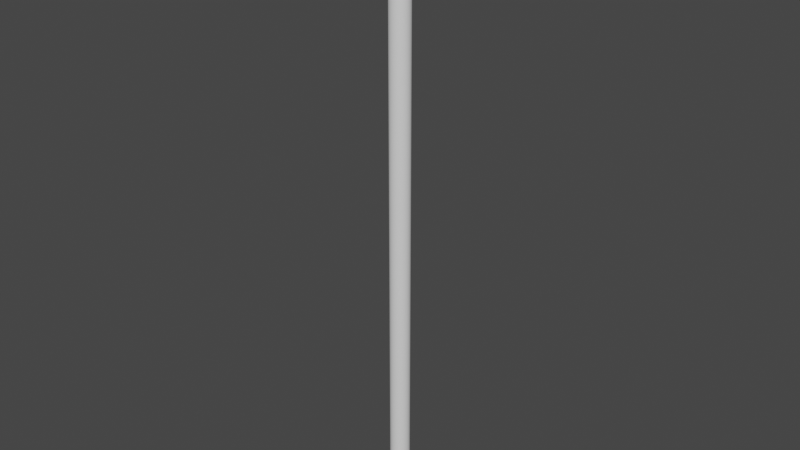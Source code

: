 # Source: stick.blend  (saved by Blender 2.81.16; exported with 4.5.12 LTS)
import bpy
from mathutils import Matrix  # noqa: F401  (used for matrix-valued properties, if any)

bpy.ops.wm.read_factory_settings(use_empty=True)
scene = bpy.context.scene
scene.name = 'Scene'

# ---- collections
col_collection = bpy.data.collections.new('Collection'); scene.collection.children.link(col_collection)

# ---- world
world_world = bpy.data.worlds.new('World'); scene.world = world_world
world_world.use_nodes = True; world_world.node_tree.nodes.clear()
_N = world_world.node_tree.nodes; _L = world_world.node_tree.links
n0 = _N.new('ShaderNodeOutputWorld'); n0.name = 'World Output'; n0.location = (300, 300)
n1 = _N.new('ShaderNodeBackground'); n1.name = 'Background'; n1.location = (10, 300)
n1.inputs[0].default_value = (0.05088, 0.05088, 0.05088, 1.0)
_L.new(n1.outputs[0], n0.inputs[0])
n0.is_active_output = True
world_world.color = (0.05088, 0.05088, 0.05088)
world_world.use_sun_shadow = False
world_world.sun_shadow_jitter_overblur = 0.0

# ---- meshes
me_cylinder = bpy.data.meshes.new('Cylinder')
me_cylinder.from_pydata([(0.0, 1.0, -1.0), (0.0, 1.0, 1.0), (0.1951, 0.9808, -1.0), (0.1951, 0.9808, 1.0), (0.3827, 0.9239, -1.0), (0.3827, 0.9239, 1.0), (0.5556, 0.8315, -1.0), (0.5556, 0.8315, 1.0), (0.7071, 0.7071, -1.0), (0.7071, 0.7071, 1.0), (0.8315, 0.5556, -1.0), (0.8315, 0.5556, 1.0), (0.9239, 0.3827, -1.0), (0.9239, 0.3827, 1.0), (0.9808, 0.1951, -1.0), (0.9808, 0.1951, 1.0), (1.0, 7.55e-08, -1.0), (1.0, 7.55e-08, 1.0), (0.9808, -0.1951, -1.0), (0.9808, -0.1951, 1.0), (0.9239, -0.3827, -1.0), (0.9239, -0.3827, 1.0), (0.8315, -0.5556, -1.0), (0.8315, -0.5556, 1.0), (0.7071, -0.7071, -1.0), (0.7071, -0.7071, 1.0), (0.5556, -0.8315, -1.0), (0.5556, -0.8315, 1.0), (0.3827, -0.9239, -1.0), (0.3827, -0.9239, 1.0), (0.1951, -0.9808, -1.0), (0.1951, -0.9808, 1.0), (-3.258e-07, -1.0, -1.0), (-3.258e-07, -1.0, 1.0), (-0.1951, -0.9808, -1.0), (-0.1951, -0.9808, 1.0), (-0.3827, -0.9239, -1.0), (-0.3827, -0.9239, 1.0), (-0.5556, -0.8315, -1.0), (-0.5556, -0.8315, 1.0), (-0.7071, -0.7071, -1.0), (-0.7071, -0.7071, 1.0), (-0.8315, -0.5556, -1.0), (-0.8315, -0.5556, 1.0), (-0.9239, -0.3827, -1.0), (-0.9239, -0.3827, 1.0), (-0.9808, -0.1951, -1.0), (-0.9808, -0.1951, 1.0), (-1.0, 9.656e-07, -1.0), (-1.0, 9.656e-07, 1.0), (-0.9808, 0.1951, -1.0), (-0.9808, 0.1951, 1.0), (-0.9239, 0.3827, -1.0), (-0.9239, 0.3827, 1.0), (-0.8315, 0.5556, -1.0), (-0.8315, 0.5556, 1.0), (-0.7071, 0.7071, -1.0), (-0.7071, 0.7071, 1.0), (-0.5556, 0.8315, -1.0), (-0.5556, 0.8315, 1.0), (-0.3827, 0.9239, -1.0), (-0.3827, 0.9239, 1.0), (-0.1951, 0.9808, -1.0), (-0.1951, 0.9808, 1.0)], [], [(0, 1, 3, 2), (2, 3, 5, 4), (4, 5, 7, 6), (6, 7, 9, 8), (8, 9, 11, 10), (10, 11, 13, 12), (12, 13, 15, 14), (14, 15, 17, 16), (16, 17, 19, 18), (18, 19, 21, 20), (20, 21, 23, 22), (22, 23, 25, 24), (24, 25, 27, 26), (26, 27, 29, 28), (28, 29, 31, 30), (30, 31, 33, 32), (32, 33, 35, 34), (34, 35, 37, 36), (36, 37, 39, 38), (38, 39, 41, 40), (40, 41, 43, 42), (42, 43, 45, 44), (44, 45, 47, 46), (46, 47, 49, 48), (48, 49, 51, 50), (50, 51, 53, 52), (52, 53, 55, 54), (54, 55, 57, 56), (56, 57, 59, 58), (58, 59, 61, 60), (3, 1, 63, 61, 59, 57, 55, 53, 51, 49, 47, 45, 43, 41, 39, 37, 35, 33, 31, 29, 27, 25, 23, 21, 19, 17, 15, 13, 11, 9, 7, 5), (60, 61, 63, 62), (62, 63, 1, 0), (0, 2, 4, 6, 8, 10, 12, 14, 16, 18, 20, 22, 24, 26, 28, 30, 32, 34, 36, 38, 40, 42, 44, 46, 48, 50, 52, 54, 56, 58, 60, 62)])
me_cylinder.polygons.foreach_set('use_smooth', [True] * 34)
_uv = me_cylinder.uv_layers.new(name='UVMap')
_uv.uv.foreach_set('vector', [1.0, 0.5, 1.0, 1.0, 0.9688, 1.0, 0.9688, 0.5, 0.9688, 0.5, 0.9688, 1.0, 0.9375, 1.0, 0.9375, 0.5, 0.9375, 0.5, 0.9375, 1.0, 0.9062, 1.0, 0.9062, 0.5, 0.9062, 0.5, 0.9062, 1.0, 0.875, 1.0, 0.875, 0.5, 0.875, 0.5, 0.875, 1.0, 0.8438, 1.0, 0.8438, 0.5, 0.8438, 0.5, 0.8438, 1.0, 0.8125, 1.0, 0.8125, 0.5, 0.8125, 0.5, 0.8125, 1.0, 0.7812, 1.0, 0.7812, 0.5, 0.7812, 0.5, 0.7812, 1.0, 0.75, 1.0, 0.75, 0.5, 0.75, 0.5, 0.75, 1.0, 0.7188, 1.0, 0.7188, 0.5, 0.7188, 0.5, 0.7188, 1.0, 0.6875, 1.0, 0.6875, 0.5, 0.6875, 0.5, 0.6875, 1.0, 0.6562, 1.0, 0.6562, 0.5, 0.6562, 0.5, 0.6562, 1.0, 0.625, 1.0, 0.625, 0.5, 0.625, 0.5, 0.625, 1.0, 0.5938, 1.0, 0.5938, 0.5, 0.5938, 0.5, 0.5938, 1.0, 0.5625, 1.0, 0.5625, 0.5, 0.5625, 0.5, 0.5625, 1.0, 0.5312, 1.0, 0.5312, 0.5, 0.5312, 0.5, 0.5312, 1.0, 0.5, 1.0, 0.5, 0.5, 0.5, 0.5, 0.5, 1.0, 0.4688, 1.0, 0.4688, 0.5, 0.4688, 0.5, 0.4688, 1.0, 0.4375, 1.0, 0.4375, 0.5, 0.4375, 0.5, 0.4375, 1.0, 0.4062, 1.0, 0.4062, 0.5, 0.4062, 0.5, 0.4062, 1.0, 0.375, 1.0, 0.375, 0.5, 0.375, 0.5, 0.375, 1.0, 0.3438, 1.0, 0.3438, 0.5, 0.3438, 0.5, 0.3438, 1.0, 0.3125, 1.0, 0.3125, 0.5, 0.3125, 0.5, 0.3125, 1.0, 0.2812, 1.0, 0.2812, 0.5, 0.2812, 0.5, 0.2812, 1.0, 0.25, 1.0, 0.25, 0.5, 0.25, 0.5, 0.25, 1.0, 0.2188, 1.0, 0.2188, 0.5, 0.2188, 0.5, 0.2188, 1.0, 0.1875, 1.0, 0.1875, 0.5, 0.1875, 0.5, 0.1875, 1.0, 0.1562, 1.0, 0.1562, 0.5, 0.1562, 0.5, 0.1562, 1.0, 0.125, 1.0, 0.125, 0.5, 0.125, 0.5, 0.125, 1.0, 0.09375, 1.0, 0.09375, 0.5, 0.09375, 0.5, 0.09375, 1.0, 0.0625, 1.0, 0.0625, 0.5, 0.2968, 0.4854, 0.25, 0.49, 0.2032, 0.4854, 0.1582, 0.4717, 0.1167, 0.4496, 0.08029, 0.4197, 0.05045, 0.3833, 0.02827, 0.3418, 0.01461, 0.2968, 0.01, 0.25, 0.01461, 0.2032, 0.02827, 0.1582, 0.05045, 0.1167, 0.08029, 0.08029, 0.1167, 0.05045, 0.1582, 0.02827, 0.2032, 0.01461, 0.25, 0.01, 0.2968, 0.01461, 0.3418, 0.02827, 0.3833, 0.05045, 0.4197, 0.08029, 0.4496, 0.1167, 0.4717, 0.1582, 0.4854, 0.2032, 0.49, 0.25, 0.4854, 0.2968, 0.4717, 0.3418, 0.4496, 0.3833, 0.4197, 0.4197, 0.3833, 0.4496, 0.3418, 0.4717, 0.0625, 0.5, 0.0625, 1.0, 0.03125, 1.0, 0.03125, 0.5, 0.03125, 0.5, 0.03125, 1.0, 0.0, 1.0, 0.0, 0.5, 0.75, 0.49, 0.7968, 0.4854, 0.8418, 0.4717, 0.8833, 0.4496, 0.9197, 0.4197, 0.9496, 0.3833, 0.9717, 0.3418, 0.9854, 0.2968, 0.99, 0.25, 0.9854, 0.2032, 0.9717, 0.1582, 0.9496, 0.1167, 0.9197, 0.08029, 0.8833, 0.05045, 0.8418, 0.02827, 0.7968, 0.01461, 0.75, 0.01, 0.7032, 0.01461, 0.6582, 0.02827, 0.6167, 0.05045, 0.5803, 0.08029, 0.5504, 0.1167, 0.5283, 0.1582, 0.5146, 0.2032, 0.51, 0.25, 0.5146, 0.2968, 0.5283, 0.3418, 0.5504, 0.3833, 0.5803, 0.4197, 0.6167, 0.4496, 0.6582, 0.4717, 0.7032, 0.4854])
me_cylinder.use_remesh_fix_poles = True
me_cylinder.use_remesh_preserve_attributes = False
me_cylinder.use_mirror_vertex_groups = False
me_cylinder.update()

# ---- objects
ob_cylinder = bpy.data.objects.new('Cylinder', me_cylinder)

# ---- transforms, parenting, visibility, modifiers, constraints
ob_cylinder.location = (0.0, 0.0, 0.0)
ob_cylinder.scale = (0.579, 0.579, 18.06)
ob_cylinder.lineart.crease_threshold = 0.0

# ---- collection membership
col_collection.objects.link(ob_cylinder)

# ---- scene / render settings (as saved in the file)
scene.frame_start = 1; scene.frame_end = 250; scene.frame_set(1)
scene.render.engine = 'BLENDER_EEVEE_NEXT'
scene.cycles.use_denoising = False
scene.cycles.samples = 128
scene.cycles.sampling_pattern = 'TABULATED_SOBOL'
scene.cycles.use_adaptive_sampling = False
scene.cycles.use_light_tree = False
scene.view_settings.view_transform = 'Filmic'
bpy.context.view_layer.update()

# ---- added for rendering (the .blend has no active camera and no usable light): camera, sun
cam_auto = bpy.data.cameras.new('AutoCamera')
cam_auto.lens = 50.0
cam_auto.sensor_width = 36.0
cam_auto.clip_end = 1000.0
ob_auto_camera = bpy.data.objects.new('AutoCamera', cam_auto)
scene.collection.objects.link(ob_auto_camera)
ob_auto_camera.location = (33.4612, -40.1534, 26.769)
ob_auto_camera.rotation_euler = (1.09748, -7.21219e-08, 0.694738)
scene.camera = ob_auto_camera
light_auto_sun = bpy.data.lights.new('AutoSun', 'SUN')
light_auto_sun.energy = 3.0
light_auto_sun.angle = 0.0523599
ob_auto_sun = bpy.data.objects.new('AutoSun', light_auto_sun)
scene.collection.objects.link(ob_auto_sun)
ob_auto_sun.rotation_euler = (0.872665, 0.174533, 0.523599)
bpy.context.view_layer.update()
